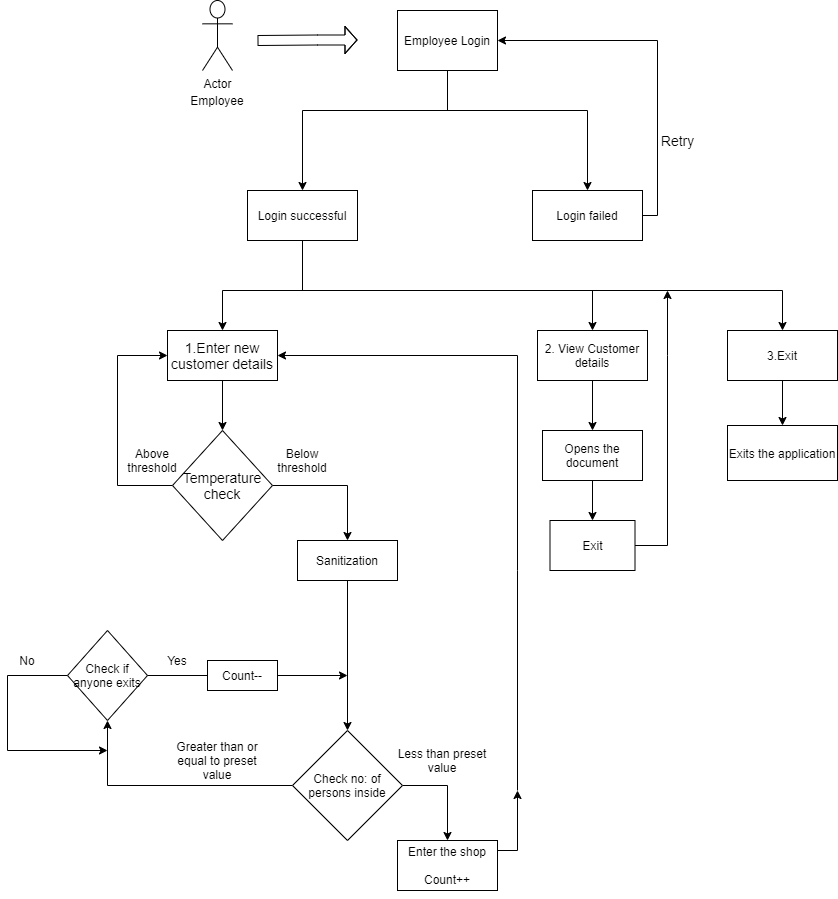

The diagram above was exported from draw.io. Its source (the exported page's mxGraphModel, read from the mxfile embedded in the PNG):
<mxGraphModel dx="1718" dy="471" grid="1" gridSize="10" guides="1" tooltips="1" connect="1" arrows="1" fold="1" page="1" pageScale="1" pageWidth="850" pageHeight="1100" math="0" shadow="0">
  <root>
    <object label="" id="0">
      <mxCell />
    </object>
    <mxCell id="1" parent="0" />
    <mxCell id="xk6rcoBj2NSwvLu1k3Zj-75" style="edgeStyle=none;rounded=0;orthogonalLoop=1;jettySize=auto;html=1;exitX=0.5;exitY=1;exitDx=0;exitDy=0;entryX=0.5;entryY=0;entryDx=0;entryDy=0;" edge="1" parent="1" source="xk6rcoBj2NSwvLu1k3Zj-2" target="xk6rcoBj2NSwvLu1k3Zj-11">
      <mxGeometry relative="1" as="geometry">
        <Array as="points">
          <mxPoint x="370" y="160" />
          <mxPoint x="225" y="160" />
        </Array>
      </mxGeometry>
    </mxCell>
    <mxCell id="xk6rcoBj2NSwvLu1k3Zj-76" style="edgeStyle=none;rounded=0;orthogonalLoop=1;jettySize=auto;html=1;exitX=0.5;exitY=1;exitDx=0;exitDy=0;entryX=0.5;entryY=0;entryDx=0;entryDy=0;" edge="1" parent="1" source="xk6rcoBj2NSwvLu1k3Zj-2" target="xk6rcoBj2NSwvLu1k3Zj-10">
      <mxGeometry relative="1" as="geometry">
        <Array as="points">
          <mxPoint x="370" y="160" />
          <mxPoint x="360" y="160" />
          <mxPoint x="510" y="160" />
        </Array>
      </mxGeometry>
    </mxCell>
    <mxCell id="xk6rcoBj2NSwvLu1k3Zj-2" value="Employee Login" style="rounded=0;whiteSpace=wrap;html=1;" vertex="1" parent="1">
      <mxGeometry x="320" y="60" width="100" height="60" as="geometry" />
    </mxCell>
    <mxCell id="xk6rcoBj2NSwvLu1k3Zj-5" value="" style="shape=flexArrow;endArrow=classic;html=1;endWidth=16;endSize=3.67;" edge="1" parent="1">
      <mxGeometry width="50" height="50" relative="1" as="geometry">
        <mxPoint x="180" y="90" as="sourcePoint" />
        <mxPoint x="280" y="89.5" as="targetPoint" />
        <Array as="points">
          <mxPoint x="240" y="89.5" />
        </Array>
      </mxGeometry>
    </mxCell>
    <mxCell id="xk6rcoBj2NSwvLu1k3Zj-77" style="edgeStyle=none;rounded=0;orthogonalLoop=1;jettySize=auto;html=1;exitX=1;exitY=0.5;exitDx=0;exitDy=0;entryX=1;entryY=0.5;entryDx=0;entryDy=0;" edge="1" parent="1" source="xk6rcoBj2NSwvLu1k3Zj-10" target="xk6rcoBj2NSwvLu1k3Zj-2">
      <mxGeometry relative="1" as="geometry">
        <Array as="points">
          <mxPoint x="580" y="265" />
          <mxPoint x="580" y="90" />
        </Array>
      </mxGeometry>
    </mxCell>
    <mxCell id="xk6rcoBj2NSwvLu1k3Zj-10" value="Login failed" style="rounded=0;whiteSpace=wrap;html=1;" vertex="1" parent="1">
      <mxGeometry x="455" y="240" width="110" height="50" as="geometry" />
    </mxCell>
    <mxCell id="xk6rcoBj2NSwvLu1k3Zj-21" style="edgeStyle=orthogonalEdgeStyle;rounded=0;orthogonalLoop=1;jettySize=auto;html=1;exitX=0.5;exitY=1;exitDx=0;exitDy=0;entryX=0.5;entryY=0;entryDx=0;entryDy=0;" edge="1" parent="1" source="xk6rcoBj2NSwvLu1k3Zj-11" target="xk6rcoBj2NSwvLu1k3Zj-20">
      <mxGeometry relative="1" as="geometry">
        <Array as="points">
          <mxPoint x="225" y="340" />
          <mxPoint x="515" y="340" />
        </Array>
      </mxGeometry>
    </mxCell>
    <mxCell id="xk6rcoBj2NSwvLu1k3Zj-23" style="edgeStyle=orthogonalEdgeStyle;rounded=0;orthogonalLoop=1;jettySize=auto;html=1;exitX=0.5;exitY=1;exitDx=0;exitDy=0;entryX=0.5;entryY=0;entryDx=0;entryDy=0;" edge="1" parent="1" source="xk6rcoBj2NSwvLu1k3Zj-11" target="xk6rcoBj2NSwvLu1k3Zj-19">
      <mxGeometry relative="1" as="geometry">
        <mxPoint x="545" y="360" as="targetPoint" />
        <Array as="points">
          <mxPoint x="225" y="340" />
          <mxPoint x="705" y="340" />
        </Array>
      </mxGeometry>
    </mxCell>
    <mxCell id="xk6rcoBj2NSwvLu1k3Zj-24" style="edgeStyle=orthogonalEdgeStyle;rounded=0;orthogonalLoop=1;jettySize=auto;html=1;exitX=0.5;exitY=1;exitDx=0;exitDy=0;entryX=0.5;entryY=0;entryDx=0;entryDy=0;" edge="1" parent="1" source="xk6rcoBj2NSwvLu1k3Zj-11" target="xk6rcoBj2NSwvLu1k3Zj-18">
      <mxGeometry relative="1" as="geometry">
        <Array as="points">
          <mxPoint x="225" y="340" />
          <mxPoint x="145" y="340" />
        </Array>
      </mxGeometry>
    </mxCell>
    <mxCell id="xk6rcoBj2NSwvLu1k3Zj-11" value="Login successful" style="rounded=0;whiteSpace=wrap;html=1;" vertex="1" parent="1">
      <mxGeometry x="170" y="240" width="110" height="50" as="geometry" />
    </mxCell>
    <mxCell id="xk6rcoBj2NSwvLu1k3Zj-26" style="edgeStyle=orthogonalEdgeStyle;rounded=0;orthogonalLoop=1;jettySize=auto;html=1;exitX=0.5;exitY=1;exitDx=0;exitDy=0;entryX=0.5;entryY=0;entryDx=0;entryDy=0;" edge="1" parent="1" source="xk6rcoBj2NSwvLu1k3Zj-18">
      <mxGeometry relative="1" as="geometry">
        <mxPoint x="145" y="480" as="targetPoint" />
      </mxGeometry>
    </mxCell>
    <mxCell id="xk6rcoBj2NSwvLu1k3Zj-18" value="&lt;font style=&quot;font-size: 14px&quot;&gt;1.Enter new customer details&lt;/font&gt;" style="rounded=0;whiteSpace=wrap;html=1;" vertex="1" parent="1">
      <mxGeometry x="90" y="380" width="110" height="50" as="geometry" />
    </mxCell>
    <mxCell id="xk6rcoBj2NSwvLu1k3Zj-84" style="edgeStyle=none;rounded=0;orthogonalLoop=1;jettySize=auto;html=1;exitX=0.5;exitY=1;exitDx=0;exitDy=0;entryX=0.5;entryY=0;entryDx=0;entryDy=0;" edge="1" parent="1" source="xk6rcoBj2NSwvLu1k3Zj-19" target="xk6rcoBj2NSwvLu1k3Zj-83">
      <mxGeometry relative="1" as="geometry" />
    </mxCell>
    <mxCell id="xk6rcoBj2NSwvLu1k3Zj-19" value="3.Exit" style="rounded=0;whiteSpace=wrap;html=1;" vertex="1" parent="1">
      <mxGeometry x="650" y="380" width="110" height="50" as="geometry" />
    </mxCell>
    <mxCell id="xk6rcoBj2NSwvLu1k3Zj-69" style="edgeStyle=none;rounded=0;orthogonalLoop=1;jettySize=auto;html=1;exitX=0.5;exitY=1;exitDx=0;exitDy=0;entryX=0.5;entryY=0;entryDx=0;entryDy=0;" edge="1" parent="1" source="xk6rcoBj2NSwvLu1k3Zj-20" target="xk6rcoBj2NSwvLu1k3Zj-68">
      <mxGeometry relative="1" as="geometry" />
    </mxCell>
    <mxCell id="xk6rcoBj2NSwvLu1k3Zj-20" value="2. View Customer details" style="rounded=0;whiteSpace=wrap;html=1;" vertex="1" parent="1">
      <mxGeometry x="460" y="380" width="110" height="50" as="geometry" />
    </mxCell>
    <mxCell id="xk6rcoBj2NSwvLu1k3Zj-59" style="edgeStyle=none;rounded=0;orthogonalLoop=1;jettySize=auto;html=1;exitX=1;exitY=0.5;exitDx=0;exitDy=0;entryX=0.5;entryY=0;entryDx=0;entryDy=0;" edge="1" parent="1" source="xk6rcoBj2NSwvLu1k3Zj-27" target="xk6rcoBj2NSwvLu1k3Zj-52">
      <mxGeometry relative="1" as="geometry">
        <mxPoint x="250" y="535" as="targetPoint" />
        <Array as="points">
          <mxPoint x="270" y="535" />
        </Array>
      </mxGeometry>
    </mxCell>
    <mxCell id="xk6rcoBj2NSwvLu1k3Zj-60" style="edgeStyle=none;rounded=0;orthogonalLoop=1;jettySize=auto;html=1;exitX=0;exitY=0.5;exitDx=0;exitDy=0;entryX=0;entryY=0.5;entryDx=0;entryDy=0;" edge="1" parent="1" source="xk6rcoBj2NSwvLu1k3Zj-27" target="xk6rcoBj2NSwvLu1k3Zj-18">
      <mxGeometry relative="1" as="geometry">
        <mxPoint x="80" y="420" as="targetPoint" />
        <Array as="points">
          <mxPoint x="40" y="535" />
          <mxPoint x="40" y="405" />
        </Array>
      </mxGeometry>
    </mxCell>
    <mxCell id="xk6rcoBj2NSwvLu1k3Zj-27" value="&lt;font style=&quot;font-size: 14px&quot;&gt;Temperature check&lt;/font&gt;" style="rhombus;whiteSpace=wrap;html=1;" vertex="1" parent="1">
      <mxGeometry x="95" y="480" width="100" height="110" as="geometry" />
    </mxCell>
    <mxCell id="xk6rcoBj2NSwvLu1k3Zj-38" value="Above threshold" style="text;html=1;strokeColor=none;fillColor=none;align=center;verticalAlign=middle;whiteSpace=wrap;rounded=0;" vertex="1" parent="1">
      <mxGeometry x="60" y="500" width="30" height="20" as="geometry" />
    </mxCell>
    <mxCell id="xk6rcoBj2NSwvLu1k3Zj-49" value="Employee" style="text;html=1;strokeColor=none;fillColor=none;align=center;verticalAlign=middle;whiteSpace=wrap;rounded=0;" vertex="1" parent="1">
      <mxGeometry x="120" y="140" width="40" height="20" as="geometry" />
    </mxCell>
    <mxCell id="xk6rcoBj2NSwvLu1k3Zj-51" value="Below threshold" style="text;html=1;strokeColor=none;fillColor=none;align=center;verticalAlign=middle;whiteSpace=wrap;rounded=0;" vertex="1" parent="1">
      <mxGeometry x="195" y="500" width="60" height="20" as="geometry" />
    </mxCell>
    <mxCell id="xk6rcoBj2NSwvLu1k3Zj-101" style="edgeStyle=none;rounded=0;orthogonalLoop=1;jettySize=auto;html=1;exitX=0.5;exitY=1;exitDx=0;exitDy=0;entryX=0.5;entryY=0;entryDx=0;entryDy=0;" edge="1" parent="1" source="xk6rcoBj2NSwvLu1k3Zj-52" target="xk6rcoBj2NSwvLu1k3Zj-56">
      <mxGeometry relative="1" as="geometry" />
    </mxCell>
    <mxCell id="xk6rcoBj2NSwvLu1k3Zj-52" value="Sanitization" style="rounded=0;whiteSpace=wrap;html=1;" vertex="1" parent="1">
      <mxGeometry x="220" y="590" width="100" height="40" as="geometry" />
    </mxCell>
    <mxCell id="xk6rcoBj2NSwvLu1k3Zj-65" style="edgeStyle=none;rounded=0;orthogonalLoop=1;jettySize=auto;html=1;entryX=1;entryY=0.5;entryDx=0;entryDy=0;" edge="1" parent="1" target="xk6rcoBj2NSwvLu1k3Zj-18">
      <mxGeometry relative="1" as="geometry">
        <mxPoint x="420" y="700" as="targetPoint" />
        <mxPoint x="440" y="840" as="sourcePoint" />
        <Array as="points">
          <mxPoint x="440" y="620" />
          <mxPoint x="440" y="405" />
        </Array>
      </mxGeometry>
    </mxCell>
    <mxCell id="xk6rcoBj2NSwvLu1k3Zj-67" style="edgeStyle=none;rounded=0;orthogonalLoop=1;jettySize=auto;html=1;exitX=0.5;exitY=1;exitDx=0;exitDy=0;" edge="1" parent="1" source="xk6rcoBj2NSwvLu1k3Zj-55">
      <mxGeometry relative="1" as="geometry">
        <mxPoint x="440" y="840" as="targetPoint" />
        <Array as="points">
          <mxPoint x="370" y="900" />
          <mxPoint x="440" y="900" />
        </Array>
      </mxGeometry>
    </mxCell>
    <mxCell id="xk6rcoBj2NSwvLu1k3Zj-55" value="Enter the shop&lt;br&gt;&lt;br&gt;Count++" style="rounded=0;whiteSpace=wrap;html=1;" vertex="1" parent="1">
      <mxGeometry x="320" y="890" width="100" height="50" as="geometry" />
    </mxCell>
    <mxCell id="xk6rcoBj2NSwvLu1k3Zj-87" style="edgeStyle=none;rounded=0;orthogonalLoop=1;jettySize=auto;html=1;exitX=0;exitY=0.5;exitDx=0;exitDy=0;entryX=0.5;entryY=1;entryDx=0;entryDy=0;" edge="1" parent="1" source="xk6rcoBj2NSwvLu1k3Zj-56" target="xk6rcoBj2NSwvLu1k3Zj-85">
      <mxGeometry relative="1" as="geometry">
        <Array as="points">
          <mxPoint x="30" y="835" />
        </Array>
      </mxGeometry>
    </mxCell>
    <mxCell id="xk6rcoBj2NSwvLu1k3Zj-93" style="edgeStyle=none;rounded=0;orthogonalLoop=1;jettySize=auto;html=1;exitX=1;exitY=0.5;exitDx=0;exitDy=0;entryX=0.5;entryY=0;entryDx=0;entryDy=0;" edge="1" parent="1" source="xk6rcoBj2NSwvLu1k3Zj-56" target="xk6rcoBj2NSwvLu1k3Zj-55">
      <mxGeometry relative="1" as="geometry">
        <Array as="points">
          <mxPoint x="370" y="835" />
        </Array>
      </mxGeometry>
    </mxCell>
    <mxCell id="xk6rcoBj2NSwvLu1k3Zj-56" value="Check no: of persons inside" style="rhombus;whiteSpace=wrap;html=1;" vertex="1" parent="1">
      <mxGeometry x="215" y="780" width="110" height="110" as="geometry" />
    </mxCell>
    <mxCell id="xk6rcoBj2NSwvLu1k3Zj-63" value="Less than preset value" style="text;html=1;strokeColor=none;fillColor=none;align=center;verticalAlign=middle;whiteSpace=wrap;rounded=0;" vertex="1" parent="1">
      <mxGeometry x="315" y="790" width="100" height="40" as="geometry" />
    </mxCell>
    <mxCell id="xk6rcoBj2NSwvLu1k3Zj-64" value="Greater than or equal to preset value" style="text;html=1;strokeColor=none;fillColor=none;align=center;verticalAlign=middle;whiteSpace=wrap;rounded=0;" vertex="1" parent="1">
      <mxGeometry x="90" y="790" width="100" height="40" as="geometry" />
    </mxCell>
    <mxCell id="xk6rcoBj2NSwvLu1k3Zj-71" style="edgeStyle=none;rounded=0;orthogonalLoop=1;jettySize=auto;html=1;exitX=0.5;exitY=1;exitDx=0;exitDy=0;entryX=0.5;entryY=0;entryDx=0;entryDy=0;" edge="1" parent="1" source="xk6rcoBj2NSwvLu1k3Zj-68" target="xk6rcoBj2NSwvLu1k3Zj-70">
      <mxGeometry relative="1" as="geometry" />
    </mxCell>
    <mxCell id="xk6rcoBj2NSwvLu1k3Zj-68" value="Opens the document" style="rounded=0;whiteSpace=wrap;html=1;" vertex="1" parent="1">
      <mxGeometry x="465" y="480" width="100" height="50" as="geometry" />
    </mxCell>
    <mxCell id="xk6rcoBj2NSwvLu1k3Zj-72" style="edgeStyle=none;rounded=0;orthogonalLoop=1;jettySize=auto;html=1;exitX=1;exitY=0.5;exitDx=0;exitDy=0;" edge="1" parent="1" source="xk6rcoBj2NSwvLu1k3Zj-70">
      <mxGeometry relative="1" as="geometry">
        <mxPoint x="590" y="340" as="targetPoint" />
        <Array as="points">
          <mxPoint x="590" y="595" />
          <mxPoint x="590" y="405" />
        </Array>
      </mxGeometry>
    </mxCell>
    <mxCell id="xk6rcoBj2NSwvLu1k3Zj-70" value="Exit" style="rounded=0;whiteSpace=wrap;html=1;" vertex="1" parent="1">
      <mxGeometry x="472.5" y="570" width="85" height="50" as="geometry" />
    </mxCell>
    <object label="Actor" Employee="" id="xk6rcoBj2NSwvLu1k3Zj-1">
      <mxCell style="shape=umlActor;verticalLabelPosition=bottom;verticalAlign=top;html=1;outlineConnect=0;" vertex="1" parent="1">
        <mxGeometry x="125" y="50" width="30" height="70" as="geometry" />
      </mxCell>
    </object>
    <mxCell id="xk6rcoBj2NSwvLu1k3Zj-79" value="&lt;font style=&quot;font-size: 14px&quot;&gt;Retry&lt;/font&gt;" style="text;html=1;strokeColor=none;fillColor=none;align=center;verticalAlign=middle;whiteSpace=wrap;rounded=0;" vertex="1" parent="1">
      <mxGeometry x="557.5" y="170" width="85" height="40" as="geometry" />
    </mxCell>
    <mxCell id="xk6rcoBj2NSwvLu1k3Zj-83" value="Exits the application" style="rounded=0;whiteSpace=wrap;html=1;" vertex="1" parent="1">
      <mxGeometry x="650" y="475" width="110" height="55" as="geometry" />
    </mxCell>
    <mxCell id="xk6rcoBj2NSwvLu1k3Zj-90" style="edgeStyle=none;rounded=0;orthogonalLoop=1;jettySize=auto;html=1;exitX=0;exitY=0.5;exitDx=0;exitDy=0;entryX=1;entryY=0.5;entryDx=0;entryDy=0;" edge="1" parent="1" source="xk6rcoBj2NSwvLu1k3Zj-85" target="xk6rcoBj2NSwvLu1k3Zj-86">
      <mxGeometry relative="1" as="geometry" />
    </mxCell>
    <mxCell id="xk6rcoBj2NSwvLu1k3Zj-107" style="edgeStyle=none;rounded=0;orthogonalLoop=1;jettySize=auto;html=1;exitX=0;exitY=0.5;exitDx=0;exitDy=0;" edge="1" parent="1" source="xk6rcoBj2NSwvLu1k3Zj-85">
      <mxGeometry relative="1" as="geometry">
        <mxPoint x="30" y="800" as="targetPoint" />
        <Array as="points">
          <mxPoint x="-70" y="725" />
          <mxPoint x="-70" y="800" />
        </Array>
      </mxGeometry>
    </mxCell>
    <mxCell id="xk6rcoBj2NSwvLu1k3Zj-85" value="Check if anyone exits" style="rhombus;whiteSpace=wrap;html=1;" vertex="1" parent="1">
      <mxGeometry x="-10" y="680" width="80" height="90" as="geometry" />
    </mxCell>
    <mxCell id="xk6rcoBj2NSwvLu1k3Zj-106" style="edgeStyle=none;rounded=0;orthogonalLoop=1;jettySize=auto;html=1;" edge="1" parent="1" source="xk6rcoBj2NSwvLu1k3Zj-86">
      <mxGeometry relative="1" as="geometry">
        <mxPoint x="270" y="725" as="targetPoint" />
      </mxGeometry>
    </mxCell>
    <mxCell id="xk6rcoBj2NSwvLu1k3Zj-86" value="Count--" style="rounded=0;whiteSpace=wrap;html=1;" vertex="1" parent="1">
      <mxGeometry x="130" y="710" width="70" height="30" as="geometry" />
    </mxCell>
    <mxCell id="xk6rcoBj2NSwvLu1k3Zj-91" value="Yes" style="text;html=1;strokeColor=none;fillColor=none;align=center;verticalAlign=middle;whiteSpace=wrap;rounded=0;" vertex="1" parent="1">
      <mxGeometry x="80" y="700" width="40" height="20" as="geometry" />
    </mxCell>
    <mxCell id="xk6rcoBj2NSwvLu1k3Zj-92" value="No" style="text;html=1;strokeColor=none;fillColor=none;align=center;verticalAlign=middle;whiteSpace=wrap;rounded=0;" vertex="1" parent="1">
      <mxGeometry x="-70" y="700" width="40" height="20" as="geometry" />
    </mxCell>
  </root>
</mxGraphModel>